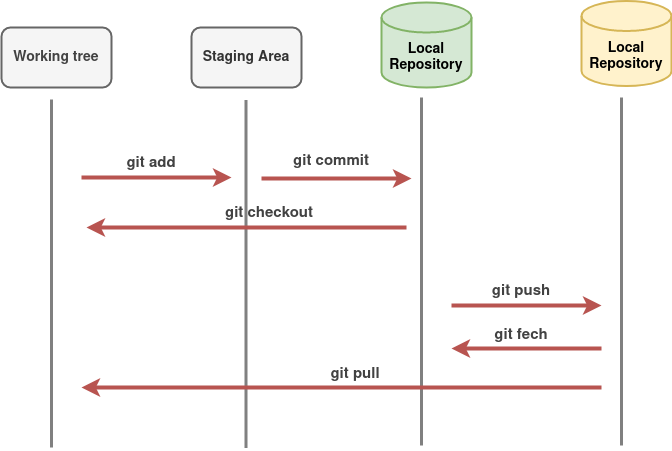

The diagram above was exported from draw.io. Its source (the exported page's mxGraphModel, read from the mxfile embedded in the PNG):
<mxGraphModel dx="1422" dy="762" grid="1" gridSize="10" guides="1" tooltips="1" connect="1" arrows="1" fold="1" page="1" pageScale="1" pageWidth="827" pageHeight="1169" math="0" shadow="0">
  <root>
    <mxCell id="0" />
    <mxCell id="1" parent="0" />
    <mxCell id="jEVYbCQKLz3OdcrOjwWS-4" value="&lt;h3&gt;&lt;font color=&quot;#424242&quot;&gt;Working tree&lt;/font&gt;&lt;/h3&gt;" style="rounded=1;whiteSpace=wrap;html=1;strokeWidth=2;strokeColor=#666666;fillColor=#f5f5f5;fontColor=#333333;" vertex="1" parent="1">
      <mxGeometry x="100" y="160" width="110" height="60" as="geometry" />
    </mxCell>
    <mxCell id="jEVYbCQKLz3OdcrOjwWS-5" value="&lt;h3&gt;Staging Area&lt;br&gt;&lt;/h3&gt;" style="rounded=1;whiteSpace=wrap;html=1;strokeWidth=2;strokeColor=#666666;fillColor=#f5f5f5;fontColor=#333333;" vertex="1" parent="1">
      <mxGeometry x="290" y="160" width="110" height="60" as="geometry" />
    </mxCell>
    <mxCell id="jEVYbCQKLz3OdcrOjwWS-7" value="&lt;h3&gt;&lt;font style=&quot;font-size: 14px&quot;&gt;Local Repository&lt;/font&gt;&lt;/h3&gt;" style="shape=cylinder3;whiteSpace=wrap;html=1;boundedLbl=1;backgroundOutline=1;size=15;strokeColor=#82b366;strokeWidth=2;fillColor=#d5e8d4;" vertex="1" parent="1">
      <mxGeometry x="480" y="135" width="90" height="85" as="geometry" />
    </mxCell>
    <mxCell id="jEVYbCQKLz3OdcrOjwWS-8" value="&lt;h3&gt;&lt;font style=&quot;font-size: 14px&quot;&gt;Local Repository&lt;/font&gt;&lt;/h3&gt;" style="shape=cylinder3;whiteSpace=wrap;html=1;boundedLbl=1;backgroundOutline=1;size=15;strokeColor=#d6b656;strokeWidth=2;fillColor=#fff2cc;" vertex="1" parent="1">
      <mxGeometry x="680" y="133.5" width="90" height="85" as="geometry" />
    </mxCell>
    <mxCell id="jEVYbCQKLz3OdcrOjwWS-10" value="" style="endArrow=none;html=1;rounded=0;fontSize=14;fontColor=#424242;strokeWidth=3;strokeColor=#808080;" edge="1" parent="1">
      <mxGeometry width="50" height="50" relative="1" as="geometry">
        <mxPoint x="150" y="580" as="sourcePoint" />
        <mxPoint x="150" y="232" as="targetPoint" />
      </mxGeometry>
    </mxCell>
    <mxCell id="jEVYbCQKLz3OdcrOjwWS-11" value="" style="endArrow=none;html=1;rounded=0;fontSize=14;fontColor=#424242;strokeWidth=3;strokeColor=#808080;" edge="1" parent="1">
      <mxGeometry width="50" height="50" relative="1" as="geometry">
        <mxPoint x="344.5" y="580.5" as="sourcePoint" />
        <mxPoint x="344.5" y="232.5" as="targetPoint" />
        <Array as="points">
          <mxPoint x="344.5" y="400.5" />
        </Array>
      </mxGeometry>
    </mxCell>
    <mxCell id="jEVYbCQKLz3OdcrOjwWS-12" value="" style="endArrow=none;html=1;rounded=0;fontSize=14;fontColor=#424242;strokeWidth=3;strokeColor=#808080;" edge="1" parent="1">
      <mxGeometry width="50" height="50" relative="1" as="geometry">
        <mxPoint x="520" y="578" as="sourcePoint" />
        <mxPoint x="520" y="230" as="targetPoint" />
      </mxGeometry>
    </mxCell>
    <mxCell id="jEVYbCQKLz3OdcrOjwWS-13" value="" style="endArrow=none;html=1;rounded=0;fontSize=14;fontColor=#424242;strokeWidth=3;strokeColor=#808080;" edge="1" parent="1">
      <mxGeometry width="50" height="50" relative="1" as="geometry">
        <mxPoint x="720" y="578" as="sourcePoint" />
        <mxPoint x="720" y="230" as="targetPoint" />
      </mxGeometry>
    </mxCell>
    <mxCell id="jEVYbCQKLz3OdcrOjwWS-30" value="" style="endArrow=classic;html=1;rounded=0;labelBackgroundColor=#FF9999;fontSize=15;fontColor=#424242;targetPerimeterSpacing=1;strokeColor=#b85450;strokeWidth=4;fillColor=#f8cecc;" edge="1" parent="1">
      <mxGeometry width="50" height="50" relative="1" as="geometry">
        <mxPoint x="180" y="310" as="sourcePoint" />
        <mxPoint x="330" y="310" as="targetPoint" />
      </mxGeometry>
    </mxCell>
    <mxCell id="jEVYbCQKLz3OdcrOjwWS-31" value="" style="endArrow=classic;html=1;rounded=0;labelBackgroundColor=#FF9999;fontSize=15;fontColor=#424242;targetPerimeterSpacing=1;strokeColor=#b85450;strokeWidth=4;fillColor=#f8cecc;" edge="1" parent="1">
      <mxGeometry width="50" height="50" relative="1" as="geometry">
        <mxPoint x="360" y="311" as="sourcePoint" />
        <mxPoint x="510" y="311" as="targetPoint" />
      </mxGeometry>
    </mxCell>
    <mxCell id="jEVYbCQKLz3OdcrOjwWS-32" value="" style="endArrow=classic;html=1;rounded=0;labelBackgroundColor=#FF9999;fontSize=15;fontColor=#424242;targetPerimeterSpacing=1;strokeColor=#b85450;strokeWidth=4;fillColor=#f8cecc;" edge="1" parent="1">
      <mxGeometry width="50" height="50" relative="1" as="geometry">
        <mxPoint x="550" y="438" as="sourcePoint" />
        <mxPoint x="700" y="438" as="targetPoint" />
      </mxGeometry>
    </mxCell>
    <mxCell id="jEVYbCQKLz3OdcrOjwWS-33" value="" style="endArrow=classic;html=1;rounded=0;labelBackgroundColor=#FF9999;fontSize=15;fontColor=#424242;targetPerimeterSpacing=1;strokeColor=#b85450;strokeWidth=4;fillColor=#f8cecc;" edge="1" parent="1">
      <mxGeometry width="50" height="50" relative="1" as="geometry">
        <mxPoint x="700" y="481" as="sourcePoint" />
        <mxPoint x="550" y="481" as="targetPoint" />
      </mxGeometry>
    </mxCell>
    <mxCell id="jEVYbCQKLz3OdcrOjwWS-34" value="" style="endArrow=classic;html=1;rounded=0;labelBackgroundColor=#FF9999;fontSize=15;fontColor=#424242;targetPerimeterSpacing=1;strokeColor=#b85450;strokeWidth=4;fillColor=#f8cecc;" edge="1" parent="1">
      <mxGeometry width="50" height="50" relative="1" as="geometry">
        <mxPoint x="700" y="520" as="sourcePoint" />
        <mxPoint x="180" y="520" as="targetPoint" />
      </mxGeometry>
    </mxCell>
    <mxCell id="jEVYbCQKLz3OdcrOjwWS-35" value="" style="endArrow=classic;html=1;rounded=0;labelBackgroundColor=#FF9999;fontSize=15;fontColor=#424242;targetPerimeterSpacing=1;strokeColor=#b85450;strokeWidth=4;fillColor=#f8cecc;" edge="1" parent="1">
      <mxGeometry width="50" height="50" relative="1" as="geometry">
        <mxPoint x="505" y="360" as="sourcePoint" />
        <mxPoint x="185" y="360" as="targetPoint" />
      </mxGeometry>
    </mxCell>
    <mxCell id="jEVYbCQKLz3OdcrOjwWS-36" value="&lt;h4&gt;git add&lt;/h4&gt;" style="text;html=1;strokeColor=none;fillColor=none;align=center;verticalAlign=middle;whiteSpace=wrap;rounded=0;labelBackgroundColor=none;fontSize=15;fontColor=#424242;" vertex="1" parent="1">
      <mxGeometry x="220" y="281" width="60" height="30" as="geometry" />
    </mxCell>
    <mxCell id="jEVYbCQKLz3OdcrOjwWS-37" value="&lt;h4&gt;git commit&lt;/h4&gt;" style="text;html=1;strokeColor=none;fillColor=none;align=center;verticalAlign=middle;whiteSpace=wrap;rounded=0;labelBackgroundColor=none;fontSize=15;fontColor=#424242;" vertex="1" parent="1">
      <mxGeometry x="390" y="279" width="80" height="30" as="geometry" />
    </mxCell>
    <mxCell id="jEVYbCQKLz3OdcrOjwWS-38" value="&lt;h4&gt;git push&lt;/h4&gt;" style="text;html=1;strokeColor=none;fillColor=none;align=center;verticalAlign=middle;whiteSpace=wrap;rounded=0;labelBackgroundColor=none;fontSize=15;fontColor=#424242;" vertex="1" parent="1">
      <mxGeometry x="580" y="409" width="80" height="30" as="geometry" />
    </mxCell>
    <mxCell id="jEVYbCQKLz3OdcrOjwWS-39" value="&lt;h4&gt;git fech&lt;/h4&gt;" style="text;html=1;strokeColor=none;fillColor=none;align=center;verticalAlign=middle;whiteSpace=wrap;rounded=0;labelBackgroundColor=none;fontSize=15;fontColor=#424242;" vertex="1" parent="1">
      <mxGeometry x="580" y="453" width="80" height="30" as="geometry" />
    </mxCell>
    <mxCell id="jEVYbCQKLz3OdcrOjwWS-40" value="&lt;h4&gt;git checkout&lt;/h4&gt;" style="text;html=1;strokeColor=none;fillColor=none;align=center;verticalAlign=middle;whiteSpace=wrap;rounded=0;labelBackgroundColor=none;fontSize=15;fontColor=#424242;" vertex="1" parent="1">
      <mxGeometry x="313" y="331" width="110" height="30" as="geometry" />
    </mxCell>
    <mxCell id="jEVYbCQKLz3OdcrOjwWS-41" value="&lt;h4&gt;git pull&lt;/h4&gt;" style="text;html=1;strokeColor=none;fillColor=none;align=center;verticalAlign=middle;whiteSpace=wrap;rounded=0;labelBackgroundColor=none;fontSize=15;fontColor=#424242;" vertex="1" parent="1">
      <mxGeometry x="414" y="492" width="80" height="30" as="geometry" />
    </mxCell>
  </root>
</mxGraphModel>